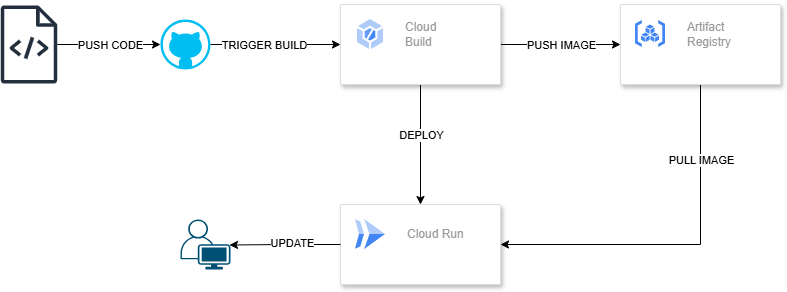

The diagram above was exported from draw.io. Its source (the exported page's mxGraphModel, read from the mxfile embedded in the PNG):
<mxGraphModel dx="1379" dy="764" grid="1" gridSize="10" guides="1" tooltips="1" connect="1" arrows="1" fold="1" page="1" pageScale="1" pageWidth="1169" pageHeight="827" math="0" shadow="0">
  <root>
    <mxCell id="0" />
    <mxCell id="1" parent="0" />
    <mxCell id="vQyihuoq3006BZHOGEHb-12" style="edgeStyle=orthogonalEdgeStyle;rounded=0;orthogonalLoop=1;jettySize=auto;html=1;exitX=1;exitY=0.5;exitDx=0;exitDy=0;exitPerimeter=0;entryX=0;entryY=0.5;entryDx=0;entryDy=0;" parent="1" source="vQyihuoq3006BZHOGEHb-1" target="vQyihuoq3006BZHOGEHb-3" edge="1">
      <mxGeometry relative="1" as="geometry" />
    </mxCell>
    <mxCell id="vQyihuoq3006BZHOGEHb-17" value="TRIGGER BUILD" style="edgeLabel;html=1;align=center;verticalAlign=middle;resizable=0;points=[];" parent="vQyihuoq3006BZHOGEHb-12" vertex="1" connectable="0">
      <mxGeometry x="-0.1846" y="-2" relative="1" as="geometry">
        <mxPoint y="-2" as="offset" />
      </mxGeometry>
    </mxCell>
    <mxCell id="vQyihuoq3006BZHOGEHb-1" value="" style="verticalLabelPosition=bottom;html=1;verticalAlign=top;align=center;strokeColor=none;fillColor=#00BEF2;shape=mxgraph.azure.github_code;pointerEvents=1;" parent="1" vertex="1">
      <mxGeometry x="220" y="215" width="50" height="50" as="geometry" />
    </mxCell>
    <mxCell id="vQyihuoq3006BZHOGEHb-2" value="" style="sketch=0;outlineConnect=0;fontColor=#232F3E;gradientColor=none;fillColor=#232F3D;strokeColor=none;dashed=0;verticalLabelPosition=bottom;verticalAlign=top;align=center;html=1;fontSize=12;fontStyle=0;aspect=fixed;pointerEvents=1;shape=mxgraph.aws4.source_code;" parent="1" vertex="1">
      <mxGeometry x="60" y="201" width="57" height="78" as="geometry" />
    </mxCell>
    <mxCell id="vQyihuoq3006BZHOGEHb-13" style="edgeStyle=orthogonalEdgeStyle;rounded=0;orthogonalLoop=1;jettySize=auto;html=1;" parent="1" source="vQyihuoq3006BZHOGEHb-3" target="vQyihuoq3006BZHOGEHb-7" edge="1">
      <mxGeometry relative="1" as="geometry" />
    </mxCell>
    <mxCell id="vQyihuoq3006BZHOGEHb-19" value="PUSH IMAGE" style="edgeLabel;html=1;align=center;verticalAlign=middle;resizable=0;points=[];" parent="vQyihuoq3006BZHOGEHb-13" vertex="1" connectable="0">
      <mxGeometry x="0.2167" y="-2" relative="1" as="geometry">
        <mxPoint x="-13" y="-2" as="offset" />
      </mxGeometry>
    </mxCell>
    <mxCell id="vQyihuoq3006BZHOGEHb-14" style="edgeStyle=orthogonalEdgeStyle;rounded=0;orthogonalLoop=1;jettySize=auto;html=1;exitX=0.5;exitY=1;exitDx=0;exitDy=0;entryX=0.5;entryY=0;entryDx=0;entryDy=0;" parent="1" source="vQyihuoq3006BZHOGEHb-3" target="vQyihuoq3006BZHOGEHb-5" edge="1">
      <mxGeometry relative="1" as="geometry" />
    </mxCell>
    <mxCell id="vQyihuoq3006BZHOGEHb-18" value="DEPLOY" style="edgeLabel;html=1;align=center;verticalAlign=middle;resizable=0;points=[];" parent="vQyihuoq3006BZHOGEHb-14" vertex="1" connectable="0">
      <mxGeometry x="-0.1667" relative="1" as="geometry">
        <mxPoint as="offset" />
      </mxGeometry>
    </mxCell>
    <mxCell id="vQyihuoq3006BZHOGEHb-3" value="" style="strokeColor=#dddddd;shadow=1;strokeWidth=1;rounded=1;absoluteArcSize=1;arcSize=2;" parent="1" vertex="1">
      <mxGeometry x="400" y="200" width="160" height="80" as="geometry" />
    </mxCell>
    <mxCell id="vQyihuoq3006BZHOGEHb-4" value="Cloud&#10;Build" style="editableCssRules=.*;html=1;fontColor=#999999;shape=image;verticalLabelPosition=middle;verticalAlign=middle;labelPosition=right;align=left;spacingLeft=20;part=1;points=[];imageAspect=0;image=data:image/svg+xml,(base64 omitted: 928 chars);" parent="vQyihuoq3006BZHOGEHb-3" vertex="1">
      <mxGeometry width="26" height="30" relative="1" as="geometry">
        <mxPoint x="17" y="15" as="offset" />
      </mxGeometry>
    </mxCell>
    <mxCell id="vQyihuoq3006BZHOGEHb-5" value="" style="strokeColor=#dddddd;shadow=1;strokeWidth=1;rounded=1;absoluteArcSize=1;arcSize=2;" parent="1" vertex="1">
      <mxGeometry x="400" y="400" width="160" height="80" as="geometry" />
    </mxCell>
    <mxCell id="vQyihuoq3006BZHOGEHb-6" value="Cloud Run" style="editableCssRules=.*;html=1;fontColor=#999999;shape=image;verticalLabelPosition=middle;verticalAlign=middle;labelPosition=right;align=left;spacingLeft=20;part=1;points=[];imageAspect=0;image=data:image/svg+xml,(base64 omitted: 656 chars);" parent="vQyihuoq3006BZHOGEHb-5" vertex="1">
      <mxGeometry width="30" height="30" relative="1" as="geometry">
        <mxPoint x="15" y="15" as="offset" />
      </mxGeometry>
    </mxCell>
    <mxCell id="vQyihuoq3006BZHOGEHb-15" style="edgeStyle=orthogonalEdgeStyle;rounded=0;orthogonalLoop=1;jettySize=auto;html=1;exitX=0.5;exitY=1;exitDx=0;exitDy=0;entryX=1;entryY=0.5;entryDx=0;entryDy=0;" parent="1" source="vQyihuoq3006BZHOGEHb-7" target="vQyihuoq3006BZHOGEHb-5" edge="1">
      <mxGeometry relative="1" as="geometry" />
    </mxCell>
    <mxCell id="vQyihuoq3006BZHOGEHb-20" value="PULL IMAGE" style="edgeLabel;html=1;align=center;verticalAlign=middle;resizable=0;points=[];" parent="vQyihuoq3006BZHOGEHb-15" vertex="1" connectable="0">
      <mxGeometry x="-0.5833" relative="1" as="geometry">
        <mxPoint as="offset" />
      </mxGeometry>
    </mxCell>
    <mxCell id="vQyihuoq3006BZHOGEHb-7" value="" style="strokeColor=#dddddd;shadow=1;strokeWidth=1;rounded=1;absoluteArcSize=1;arcSize=2;" parent="1" vertex="1">
      <mxGeometry x="680" y="200" width="160" height="80" as="geometry" />
    </mxCell>
    <mxCell id="vQyihuoq3006BZHOGEHb-8" value="Artifact&#10;Registry" style="editableCssRules=.*;html=1;fontColor=#999999;shape=image;verticalLabelPosition=middle;verticalAlign=middle;labelPosition=right;align=left;spacingLeft=20;part=1;points=[];imageAspect=0;image=data:image/svg+xml,(base64 omitted: 1120 chars);" parent="vQyihuoq3006BZHOGEHb-7" vertex="1">
      <mxGeometry width="30" height="27" relative="1" as="geometry">
        <mxPoint x="15" y="16" as="offset" />
      </mxGeometry>
    </mxCell>
    <mxCell id="vQyihuoq3006BZHOGEHb-9" value="" style="points=[[0.35,0,0],[0.98,0.51,0],[1,0.71,0],[0.67,1,0],[0,0.795,0],[0,0.65,0]];verticalLabelPosition=bottom;sketch=0;html=1;verticalAlign=top;aspect=fixed;align=center;pointerEvents=1;shape=mxgraph.cisco19.user;fillColor=#005073;strokeColor=none;" parent="1" vertex="1">
      <mxGeometry x="240" y="415" width="50" height="50" as="geometry" />
    </mxCell>
    <mxCell id="vQyihuoq3006BZHOGEHb-10" style="edgeStyle=orthogonalEdgeStyle;rounded=0;orthogonalLoop=1;jettySize=auto;html=1;exitX=0;exitY=0.5;exitDx=0;exitDy=0;entryX=0.98;entryY=0.51;entryDx=0;entryDy=0;entryPerimeter=0;" parent="1" source="vQyihuoq3006BZHOGEHb-5" target="vQyihuoq3006BZHOGEHb-9" edge="1">
      <mxGeometry relative="1" as="geometry" />
    </mxCell>
    <mxCell id="vQyihuoq3006BZHOGEHb-21" value="UPDATE" style="edgeLabel;html=1;align=center;verticalAlign=middle;resizable=0;points=[];" parent="vQyihuoq3006BZHOGEHb-10" vertex="1" connectable="0">
      <mxGeometry x="-0.1211" y="-2" relative="1" as="geometry">
        <mxPoint as="offset" />
      </mxGeometry>
    </mxCell>
    <mxCell id="vQyihuoq3006BZHOGEHb-11" style="edgeStyle=orthogonalEdgeStyle;rounded=0;orthogonalLoop=1;jettySize=auto;html=1;entryX=0;entryY=0.5;entryDx=0;entryDy=0;entryPerimeter=0;" parent="1" source="vQyihuoq3006BZHOGEHb-2" target="vQyihuoq3006BZHOGEHb-1" edge="1">
      <mxGeometry relative="1" as="geometry" />
    </mxCell>
    <mxCell id="vQyihuoq3006BZHOGEHb-16" value="PUSH CODE" style="edgeLabel;html=1;align=center;verticalAlign=middle;resizable=0;points=[];" parent="vQyihuoq3006BZHOGEHb-11" vertex="1" connectable="0">
      <mxGeometry x="0.0304" y="2" relative="1" as="geometry">
        <mxPoint y="2" as="offset" />
      </mxGeometry>
    </mxCell>
  </root>
</mxGraphModel>